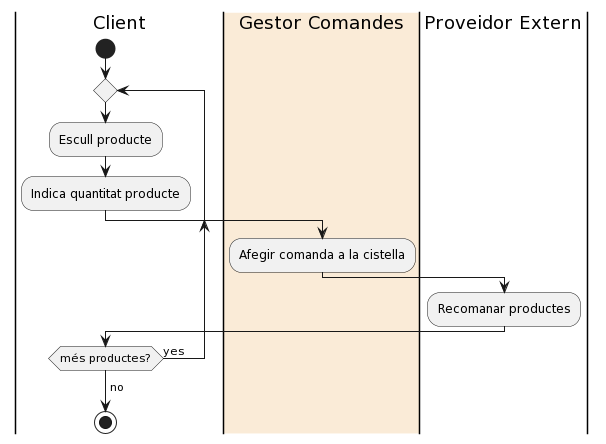

The diagram above was rendered by PlantUML. Its source (embedded in the PNG):
@startuml
|Client|
start
repeat
  :Escull producte;
  :Indica quantitat producte;
  |#AntiqueWhite|Gestor Comandes|
  :Afegir comanda a la cistella;
  |Proveidor Extern|
  :Recomanar productes;
  |Client|
repeat while (més productes?) is (yes)
->no;
stop
@enduml